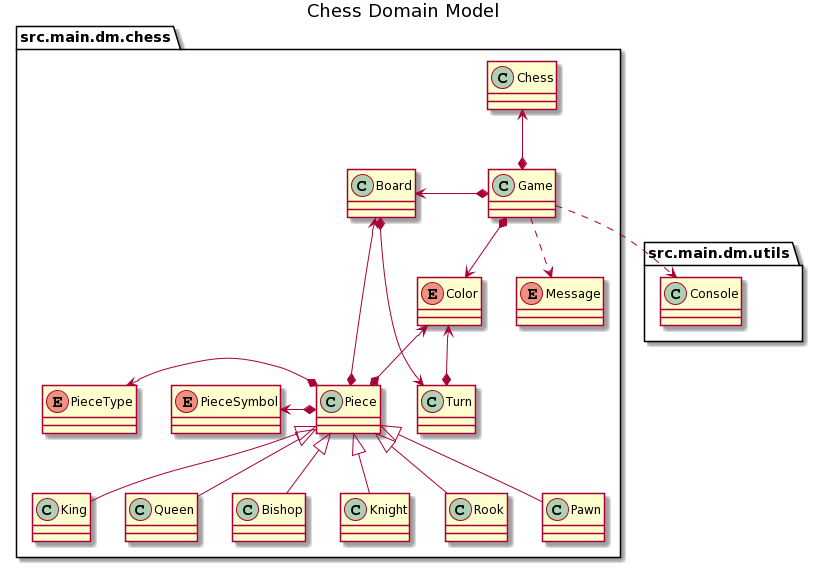

The diagram above was rendered by PlantUML. Its source (embedded in the PNG):
@startuml
title Chess Domain Model

    package "src.main.dm.utils"{
        class Console{
        }
    }

    package "src.main.dm.chess"{
    
        class Chess{
        }
    
        class Game {
        }
        
        class Board{
        }
        
        class Turn{
        }
        
        class Piece{
        }
        
        enum PieceType{
        }
        
        enum PieceSymbol{
        }
        
        class King{
        }
        class Queen{
        }
        class Bishop{
        }
        class Knight{
        }
        class Rook{
        }
        class Pawn{
        }
        
        enum Color{
        } 
    
        enum Message{
        }
    }
    
   
Chess <-up-* Game
Game ..> Message
Game *-left-> Board
Board *-down-> Turn
Turn *-up-> Color
Game *-down-> Color
Board <-up-* Piece
Piece *-left-> PieceSymbol
Piece *-left-> PieceType
Piece *-up-> Color

Piece <|-down- King
Piece <|-down- Queen
Piece <|-down- Bishop
Piece <|-down- Knight
Piece <|-down- Rook
Piece <|-down- Pawn


Game ..> Console
@enduml